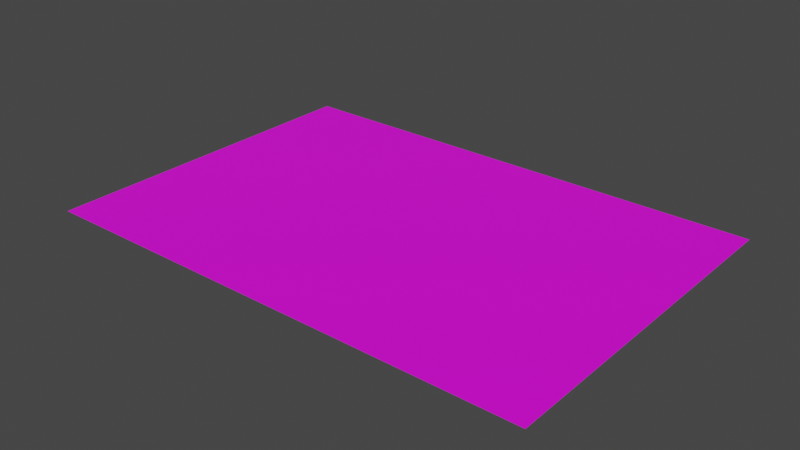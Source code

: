 # Source: godotv1.blend  (saved by Blender 4.1.24; exported with 4.5.12 LTS)
import bpy
from mathutils import Matrix  # noqa: F401  (used for matrix-valued properties, if any)

bpy.ops.wm.read_factory_settings(use_empty=True)
scene = bpy.context.scene
scene.name = 'Scene'

# ---- collections
col_collection = bpy.data.collections.new('Collection'); scene.collection.children.link(col_collection)

# ---- images (referenced by path relative to the original .blend; pixels are not part of the script)
import os
ASSET_DIR = os.environ.get("B2B_ASSET_DIR", "")  # directory of the original .blend (textures are referenced by path, not embedded)
HERE = os.path.dirname(os.path.abspath(__file__))  # packed textures are extracted next to this script under _unpacked/

def load_image(name, relpath, width, height, colorspace="sRGB"):
    """Load a texture the original file referenced (path relative to the .blend, or extracted next to this script)."""
    p = next((c for c in (os.path.join(HERE, relpath), os.path.join(ASSET_DIR, relpath)) if relpath and os.path.exists(c)), "")
    if p:
        img = bpy.data.images.load(p, check_existing=True)
        img.name = name
    else:  # same state as the original file: an image datablock whose file is absent (Cycles renders it pink)
        img = bpy.data.images.new(name, width, height)
        img.source = "FILE"
        img.filepath = "//" + (relpath or name)
    img.colorspace_settings.name = colorspace
    return img
img_godot_fondo_personaje2_png = load_image('godot_fondo_personaje2.png', 'godot_fondo_personaje2.png', 1024, 1024, 'sRGB')

# ---- materials (node trees are filled in below, after node groups)
mat_material_003 = bpy.data.materials.new('Material.003')
mat_material_003.use_transparent_shadow = False

# ---- material node trees
mat_material_003.use_nodes = True; mat_material_003.node_tree.nodes.clear()
_N = mat_material_003.node_tree.nodes; _L = mat_material_003.node_tree.links
n0 = _N.new('ShaderNodeBsdfPrincipled'); n0.name = 'Principled BSDF'; n0.location = (95, 288)
n1 = _N.new('ShaderNodeOutputMaterial'); n1.name = 'Material Output'; n1.location = (501, 287)
n2 = _N.new('ShaderNodeTexImage'); n2.name = 'Image Texture'; n2.location = (-244, 217)
n2.image = img_godot_fondo_personaje2_png
_L.new(n0.outputs[0], n1.inputs[0])
_L.new(n2.outputs[0], n0.inputs[0])
n1.is_active_output = True

# ---- world
world_world = bpy.data.worlds.new('World'); scene.world = world_world
world_world.use_nodes = True; world_world.node_tree.nodes.clear()
_N = world_world.node_tree.nodes; _L = world_world.node_tree.links
n0 = _N.new('ShaderNodeOutputWorld'); n0.name = 'World Output'; n0.location = (300, 300)
n1 = _N.new('ShaderNodeBackground'); n1.name = 'Background'; n1.location = (10, 300)
n1.inputs[0].default_value = (0.05088, 0.05088, 0.05088, 1.0)
_L.new(n1.outputs[0], n0.inputs[0])
n0.is_active_output = True
world_world.color = (0.05088, 0.05088, 0.05088)
world_world.use_sun_shadow = False
world_world.sun_shadow_jitter_overblur = 0.0

# ---- meshes
me_plane_003 = bpy.data.meshes.new('Plane.003')
me_plane_003.from_pydata([(-1.0, -1.0, 0.0), (1.475, -1.0, 0.0), (-1.0, 0.7043, 0.0), (1.475, 0.7043, 0.0)], [], [(0, 1, 3, 2)])
_uv = me_plane_003.uv_layers.new(name='UVMap')
_uv.uv.foreach_set('vector', [0.0, 0.0, 1.0, 0.0, 1.0, 1.0, 0.0, 1.0])
me_plane_003.materials.append(mat_material_003)
me_plane_003.update()

# ---- objects
ob_plane = bpy.data.objects.new('Plane', me_plane_003)

# ---- transforms, parenting, visibility, modifiers, constraints
ob_plane.location = (0.0, 0.0, 0.0)
ob_plane.scale = (1.372, 1.372, 1.372)

# ---- collection membership
col_collection.objects.link(ob_plane)

# ---- scene / render settings (as saved in the file)
scene.frame_start = 1; scene.frame_end = 250; scene.frame_set(1)
scene.render.engine = 'BLENDER_EEVEE_NEXT'
scene.cycles.sampling_pattern = 'TABULATED_SOBOL'
scene.eevee.ray_tracing_options.trace_max_roughness = 0.0
scene.view_settings.view_transform = 'Filmic'
bpy.context.view_layer.update()

# ---- added for rendering (the .blend has no active camera and no usable light): camera, sun
cam_auto = bpy.data.cameras.new('AutoCamera')
cam_auto.lens = 50.0
cam_auto.sensor_width = 36.0
cam_auto.clip_end = 1000.0
ob_auto_camera = bpy.data.objects.new('AutoCamera', cam_auto)
scene.collection.objects.link(ob_auto_camera)
ob_auto_camera.location = (4.14084, -4.78112, 3.05214)
ob_auto_camera.rotation_euler = (1.09748, -7.21219e-08, 0.694738)
scene.camera = ob_auto_camera
light_auto_sun = bpy.data.lights.new('AutoSun', 'SUN')
light_auto_sun.energy = 3.0
light_auto_sun.angle = 0.0523599
ob_auto_sun = bpy.data.objects.new('AutoSun', light_auto_sun)
scene.collection.objects.link(ob_auto_sun)
ob_auto_sun.rotation_euler = (0.872665, 0.174533, 0.523599)
bpy.context.view_layer.update()
